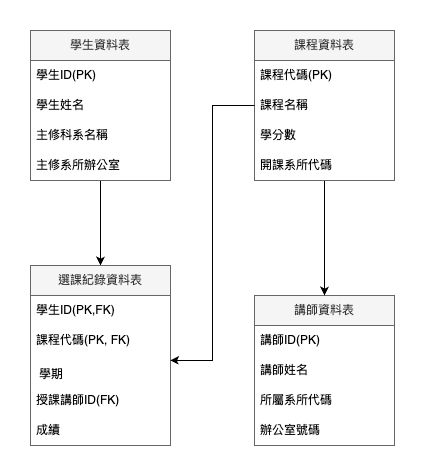

The diagram above was exported from draw.io. Its source (the exported page's mxGraphModel, read from the mxfile embedded in the PNG):
<mxGraphModel dx="1029" dy="663" grid="1" gridSize="10" guides="1" tooltips="1" connect="1" arrows="1" fold="1" page="1" pageScale="1" pageWidth="827" pageHeight="1169" math="0" shadow="0">
  <root>
    <mxCell id="0" />
    <mxCell id="1" parent="0" />
    <mxCell id="gwxtlOXUt1QJrZGQS84s-60" style="edgeStyle=orthogonalEdgeStyle;rounded=0;orthogonalLoop=1;jettySize=auto;html=1;entryX=0.5;entryY=0;entryDx=0;entryDy=0;" edge="1" parent="1" source="gwxtlOXUt1QJrZGQS84s-1" target="gwxtlOXUt1QJrZGQS84s-44">
      <mxGeometry relative="1" as="geometry" />
    </mxCell>
    <mxCell id="gwxtlOXUt1QJrZGQS84s-1" value="學生資料表" style="swimlane;fontStyle=0;childLayout=stackLayout;horizontal=1;startSize=30;horizontalStack=0;resizeParent=1;resizeParentMax=0;resizeLast=0;collapsible=1;marginBottom=0;whiteSpace=wrap;html=1;fillColor=#f5f5f5;fontColor=#333333;strokeColor=#666666;" vertex="1" parent="1">
      <mxGeometry x="190" y="100" width="140" height="150" as="geometry">
        <mxRectangle x="150" y="80" width="60" height="30" as="alternateBounds" />
      </mxGeometry>
    </mxCell>
    <mxCell id="gwxtlOXUt1QJrZGQS84s-6" value="學生ID(PK)" style="text;strokeColor=none;fillColor=none;align=left;verticalAlign=middle;spacingLeft=4;spacingRight=4;overflow=hidden;points=[[0,0.5],[1,0.5]];portConstraint=eastwest;rotatable=0;whiteSpace=wrap;html=1;" vertex="1" parent="gwxtlOXUt1QJrZGQS84s-1">
      <mxGeometry y="30" width="140" height="30" as="geometry" />
    </mxCell>
    <mxCell id="gwxtlOXUt1QJrZGQS84s-2" value="學生姓名" style="text;strokeColor=none;fillColor=none;align=left;verticalAlign=middle;spacingLeft=4;spacingRight=4;overflow=hidden;points=[[0,0.5],[1,0.5]];portConstraint=eastwest;rotatable=0;whiteSpace=wrap;html=1;" vertex="1" parent="gwxtlOXUt1QJrZGQS84s-1">
      <mxGeometry y="60" width="140" height="30" as="geometry" />
    </mxCell>
    <mxCell id="gwxtlOXUt1QJrZGQS84s-3" value="主修科系名稱" style="text;strokeColor=none;fillColor=none;align=left;verticalAlign=middle;spacingLeft=4;spacingRight=4;overflow=hidden;points=[[0,0.5],[1,0.5]];portConstraint=eastwest;rotatable=0;whiteSpace=wrap;html=1;" vertex="1" parent="gwxtlOXUt1QJrZGQS84s-1">
      <mxGeometry y="90" width="140" height="30" as="geometry" />
    </mxCell>
    <mxCell id="gwxtlOXUt1QJrZGQS84s-4" value="主修系所辦公室" style="text;strokeColor=none;fillColor=none;align=left;verticalAlign=middle;spacingLeft=4;spacingRight=4;overflow=hidden;points=[[0,0.5],[1,0.5]];portConstraint=eastwest;rotatable=0;whiteSpace=wrap;html=1;" vertex="1" parent="gwxtlOXUt1QJrZGQS84s-1">
      <mxGeometry y="120" width="140" height="30" as="geometry" />
    </mxCell>
    <mxCell id="gwxtlOXUt1QJrZGQS84s-7" value="講師資料表" style="swimlane;fontStyle=0;childLayout=stackLayout;horizontal=1;startSize=30;horizontalStack=0;resizeParent=1;resizeParentMax=0;resizeLast=0;collapsible=1;marginBottom=0;whiteSpace=wrap;html=1;fillColor=#f5f5f5;fontColor=#333333;strokeColor=#666666;" vertex="1" parent="1">
      <mxGeometry x="414" y="365" width="140" height="150" as="geometry" />
    </mxCell>
    <mxCell id="gwxtlOXUt1QJrZGQS84s-8" value="講師ID(PK)" style="text;strokeColor=none;fillColor=none;align=left;verticalAlign=middle;spacingLeft=4;spacingRight=4;overflow=hidden;points=[[0,0.5],[1,0.5]];portConstraint=eastwest;rotatable=0;whiteSpace=wrap;html=1;" vertex="1" parent="gwxtlOXUt1QJrZGQS84s-7">
      <mxGeometry y="30" width="140" height="30" as="geometry" />
    </mxCell>
    <mxCell id="gwxtlOXUt1QJrZGQS84s-9" value="講師姓名" style="text;strokeColor=none;fillColor=none;align=left;verticalAlign=middle;spacingLeft=4;spacingRight=4;overflow=hidden;points=[[0,0.5],[1,0.5]];portConstraint=eastwest;rotatable=0;whiteSpace=wrap;html=1;" vertex="1" parent="gwxtlOXUt1QJrZGQS84s-7">
      <mxGeometry y="60" width="140" height="30" as="geometry" />
    </mxCell>
    <mxCell id="gwxtlOXUt1QJrZGQS84s-10" value="所屬系所代碼" style="text;strokeColor=none;fillColor=none;align=left;verticalAlign=middle;spacingLeft=4;spacingRight=4;overflow=hidden;points=[[0,0.5],[1,0.5]];portConstraint=eastwest;rotatable=0;whiteSpace=wrap;html=1;" vertex="1" parent="gwxtlOXUt1QJrZGQS84s-7">
      <mxGeometry y="90" width="140" height="30" as="geometry" />
    </mxCell>
    <mxCell id="gwxtlOXUt1QJrZGQS84s-42" value="&lt;meta charset=&quot;utf-8&quot;&gt;辦公室號碼" style="text;strokeColor=none;fillColor=none;align=left;verticalAlign=middle;spacingLeft=4;spacingRight=4;overflow=hidden;points=[[0,0.5],[1,0.5]];portConstraint=eastwest;rotatable=0;whiteSpace=wrap;html=1;" vertex="1" parent="gwxtlOXUt1QJrZGQS84s-7">
      <mxGeometry y="120" width="140" height="30" as="geometry" />
    </mxCell>
    <mxCell id="gwxtlOXUt1QJrZGQS84s-56" style="edgeStyle=orthogonalEdgeStyle;rounded=0;orthogonalLoop=1;jettySize=auto;html=1;entryX=0.5;entryY=0;entryDx=0;entryDy=0;" edge="1" parent="1" source="gwxtlOXUt1QJrZGQS84s-13" target="gwxtlOXUt1QJrZGQS84s-7">
      <mxGeometry relative="1" as="geometry" />
    </mxCell>
    <mxCell id="gwxtlOXUt1QJrZGQS84s-13" value="課程資料表" style="swimlane;fontStyle=0;childLayout=stackLayout;horizontal=1;startSize=30;horizontalStack=0;resizeParent=1;resizeParentMax=0;resizeLast=0;collapsible=1;marginBottom=0;whiteSpace=wrap;html=1;fillColor=#f5f5f5;fontColor=#333333;strokeColor=#666666;" vertex="1" parent="1">
      <mxGeometry x="414" y="100" width="140" height="150" as="geometry" />
    </mxCell>
    <mxCell id="gwxtlOXUt1QJrZGQS84s-14" value="課程代碼(PK)" style="text;strokeColor=none;fillColor=none;align=left;verticalAlign=middle;spacingLeft=4;spacingRight=4;overflow=hidden;points=[[0,0.5],[1,0.5]];portConstraint=eastwest;rotatable=0;whiteSpace=wrap;html=1;" vertex="1" parent="gwxtlOXUt1QJrZGQS84s-13">
      <mxGeometry y="30" width="140" height="30" as="geometry" />
    </mxCell>
    <mxCell id="gwxtlOXUt1QJrZGQS84s-15" value="課程名稱" style="text;strokeColor=none;fillColor=none;align=left;verticalAlign=middle;spacingLeft=4;spacingRight=4;overflow=hidden;points=[[0,0.5],[1,0.5]];portConstraint=eastwest;rotatable=0;whiteSpace=wrap;html=1;" vertex="1" parent="gwxtlOXUt1QJrZGQS84s-13">
      <mxGeometry y="60" width="140" height="30" as="geometry" />
    </mxCell>
    <mxCell id="gwxtlOXUt1QJrZGQS84s-16" value="學分數" style="text;strokeColor=none;fillColor=none;align=left;verticalAlign=middle;spacingLeft=4;spacingRight=4;overflow=hidden;points=[[0,0.5],[1,0.5]];portConstraint=eastwest;rotatable=0;whiteSpace=wrap;html=1;" vertex="1" parent="gwxtlOXUt1QJrZGQS84s-13">
      <mxGeometry y="90" width="140" height="30" as="geometry" />
    </mxCell>
    <mxCell id="gwxtlOXUt1QJrZGQS84s-17" value="開課系所代碼" style="text;strokeColor=none;fillColor=none;align=left;verticalAlign=middle;spacingLeft=4;spacingRight=4;overflow=hidden;points=[[0,0.5],[1,0.5]];portConstraint=eastwest;rotatable=0;whiteSpace=wrap;html=1;" vertex="1" parent="gwxtlOXUt1QJrZGQS84s-13">
      <mxGeometry y="120" width="140" height="30" as="geometry" />
    </mxCell>
    <mxCell id="gwxtlOXUt1QJrZGQS84s-44" value="選課紀錄資料表" style="swimlane;fontStyle=0;childLayout=stackLayout;horizontal=1;startSize=30;horizontalStack=0;resizeParent=1;resizeParentMax=0;resizeLast=0;collapsible=1;marginBottom=0;whiteSpace=wrap;html=1;fillColor=#f5f5f5;fontColor=#333333;strokeColor=#666666;" vertex="1" parent="1">
      <mxGeometry x="190" y="335" width="140" height="180" as="geometry" />
    </mxCell>
    <mxCell id="gwxtlOXUt1QJrZGQS84s-45" value="學生ID(PK,FK)" style="text;strokeColor=none;fillColor=none;align=left;verticalAlign=middle;spacingLeft=4;spacingRight=4;overflow=hidden;points=[[0,0.5],[1,0.5]];portConstraint=eastwest;rotatable=0;whiteSpace=wrap;html=1;" vertex="1" parent="gwxtlOXUt1QJrZGQS84s-44">
      <mxGeometry y="30" width="140" height="30" as="geometry" />
    </mxCell>
    <mxCell id="gwxtlOXUt1QJrZGQS84s-46" value="課程代碼(PK, FK)" style="text;strokeColor=none;fillColor=none;align=left;verticalAlign=middle;spacingLeft=4;spacingRight=4;overflow=hidden;points=[[0,0.5],[1,0.5]];portConstraint=eastwest;rotatable=0;whiteSpace=wrap;html=1;" vertex="1" parent="gwxtlOXUt1QJrZGQS84s-44">
      <mxGeometry y="60" width="140" height="30" as="geometry" />
    </mxCell>
    <mxCell id="gwxtlOXUt1QJrZGQS84s-47" value="&lt;table&gt;&lt;tbody&gt;&lt;tr&gt;&lt;td data-col-size=&quot;sm&quot; data-end=&quot;1072&quot; data-start=&quot;1042&quot;&gt;&lt;code data-end=&quot;1054&quot; data-start=&quot;1044&quot;&gt;&lt;/code&gt;&lt;/td&gt;&lt;/tr&gt;&lt;/tbody&gt;&lt;/table&gt;&lt;table&gt;&lt;tbody&gt;&lt;tr&gt;&lt;td data-end=&quot;1106&quot; data-start=&quot;1072&quot; data-col-size=&quot;sm&quot;&gt;學期&lt;/td&gt;&lt;/tr&gt;&lt;/tbody&gt;&lt;/table&gt;" style="text;strokeColor=none;fillColor=none;align=left;verticalAlign=middle;spacingLeft=4;spacingRight=4;overflow=hidden;points=[[0,0.5],[1,0.5]];portConstraint=eastwest;rotatable=0;whiteSpace=wrap;html=1;" vertex="1" parent="gwxtlOXUt1QJrZGQS84s-44">
      <mxGeometry y="90" width="140" height="30" as="geometry" />
    </mxCell>
    <mxCell id="gwxtlOXUt1QJrZGQS84s-48" value="授課講師ID(FK)" style="text;strokeColor=none;fillColor=none;align=left;verticalAlign=middle;spacingLeft=4;spacingRight=4;overflow=hidden;points=[[0,0.5],[1,0.5]];portConstraint=eastwest;rotatable=0;whiteSpace=wrap;html=1;" vertex="1" parent="gwxtlOXUt1QJrZGQS84s-44">
      <mxGeometry y="120" width="140" height="30" as="geometry" />
    </mxCell>
    <mxCell id="gwxtlOXUt1QJrZGQS84s-49" value="成績" style="text;strokeColor=none;fillColor=none;align=left;verticalAlign=middle;spacingLeft=4;spacingRight=4;overflow=hidden;points=[[0,0.5],[1,0.5]];portConstraint=eastwest;rotatable=0;whiteSpace=wrap;html=1;" vertex="1" parent="gwxtlOXUt1QJrZGQS84s-44">
      <mxGeometry y="150" width="140" height="30" as="geometry" />
    </mxCell>
    <mxCell id="gwxtlOXUt1QJrZGQS84s-57" style="edgeStyle=orthogonalEdgeStyle;rounded=0;orthogonalLoop=1;jettySize=auto;html=1;exitX=0;exitY=0.5;exitDx=0;exitDy=0;entryX=0.996;entryY=0.163;entryDx=0;entryDy=0;entryPerimeter=0;" edge="1" parent="1" source="gwxtlOXUt1QJrZGQS84s-15" target="gwxtlOXUt1QJrZGQS84s-47">
      <mxGeometry relative="1" as="geometry" />
    </mxCell>
  </root>
</mxGraphModel>